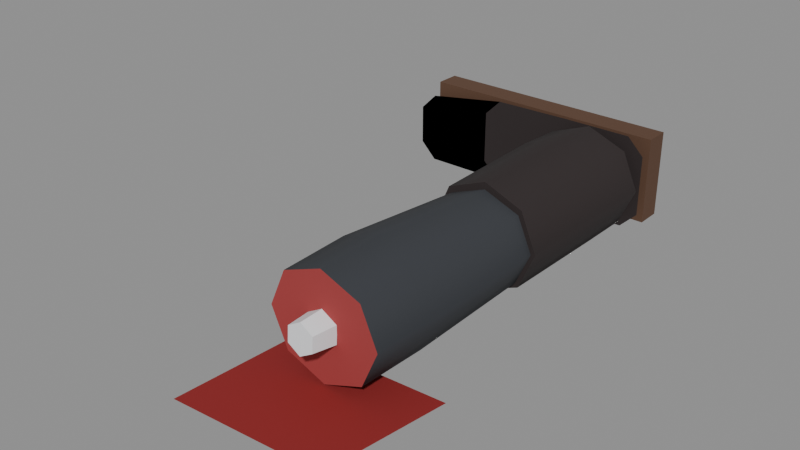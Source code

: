 # Source: limb_leg.blend  (saved by Blender 5.0.119; exported with 4.5.12 LTS)
import bpy
from mathutils import Matrix  # noqa: F401  (used for matrix-valued properties, if any)

bpy.ops.wm.read_factory_settings(use_empty=True)
scene = bpy.context.scene
scene.name = 'Scene'

# ---- materials (node trees are filled in below, after node groups)
mat_palette_vcol = bpy.data.materials.new('palette_vcol')
mat_palette_vcol.diffuse_color = (1.0, 1.0, 1.0, 1.0)
mat_palette_vcol.roughness = 0.9

# ---- material node trees
mat_palette_vcol.use_nodes = True; mat_palette_vcol.node_tree.nodes.clear()
_N = mat_palette_vcol.node_tree.nodes; _L = mat_palette_vcol.node_tree.links
n0 = _N.new('ShaderNodeBsdfPrincipled'); n0.name = 'Principled BSDF'; n0.location = (-200, 100)
n0.inputs[2].default_value = 0.9
n0.inputs[27].default_value = (0.0, 0.0, 0.0, 1.0)
n1 = _N.new('ShaderNodeOutputMaterial'); n1.name = 'Material Output'; n1.location = (200, 100)
n2 = _N.new('ShaderNodeVertexColor'); n2.name = 'Color Attribute'; n2.location = (-500, 100)
n2.layer_name = 'Col'
_L.new(n0.outputs[0], n1.inputs[0])
_L.new(n2.outputs[0], n0.inputs[0])
n1.is_active_output = True

# ---- meshes
me_limb = bpy.data.meshes.new('Limb')
me_limb.from_pydata([(0.064, -0.24, 0.066), (0.04525, -0.24, 0.1084), (3.919e-18, -0.24, 0.126), (-0.04525, -0.24, 0.1084), (-0.064, -0.24, 0.066), (-0.04525, -0.24, 0.02357), (-1.176e-17, -0.24, 0.006), (0.04525, -0.24, 0.02357), (0.066, -0.16, 0.066), (0.04667, -0.16, 0.1098), (4.041e-18, -0.16, 0.128), (-0.04667, -0.16, 0.1098), (-0.066, -0.16, 0.066), (-0.04667, -0.16, 0.02216), (-1.212e-17, -0.16, 0.004), (0.04667, -0.16, 0.02216), (0.058, 0.02, 0.058), (0.04101, 0.02, 0.09618), (3.551e-18, 0.02, 0.112), (-0.04101, 0.02, 0.09618), (-0.058, 0.02, 0.058), (-0.04101, 0.02, 0.01982), (-1.065e-17, 0.02, 0.004), (0.04101, 0.02, 0.01982), (0.064, 0.0, 0.06), (0.04525, 0.0, 0.1038), (3.919e-18, 0.0, 0.122), (-0.04525, 0.0, 0.1038), (-0.064, 0.0, 0.06), (-0.04525, 0.0, 0.01616), (-1.176e-17, 0.0, -0.002), (0.04525, 0.0, 0.01616), (0.066, 0.14, 0.06), (0.04667, 0.14, 0.1053), (4.041e-18, 0.14, 0.124), (-0.04667, 0.14, 0.1053), (-0.066, 0.14, 0.06), (-0.04667, 0.14, 0.01475), (-1.212e-17, 0.14, -0.004), (0.04667, 0.14, 0.01475), (0.066, 0.2, 0.058), (0.04667, 0.2, 0.1018), (4.041e-18, 0.2, 0.12), (-0.04667, 0.2, 0.1018), (-0.066, 0.2, 0.058), (-0.04667, 0.2, 0.01416), (-1.212e-17, 0.2, -0.004), (0.04667, 0.2, 0.01416), (0.062, 0.215, 0.094), (0.042, 0.215, 0.114), (-0.042, 0.215, 0.114), (-0.062, 0.215, 0.094), (-0.062, 0.215, 0.022), (-0.042, 0.215, 0.002), (0.042, 0.215, 0.002), (0.062, 0.215, 0.022), (-0.04, 0.225, 0.088), (-0.06, 0.225, 0.108), (-0.14, 0.225, 0.108), (-0.16, 0.225, 0.088), (-0.16, 0.225, 0.024), (-0.14, 0.225, 0.004), (-0.06, 0.225, 0.004), (-0.04, 0.225, 0.024), (-0.16, 0.225, 0.072), (-0.18, 0.225, 0.092), (-0.24, 0.225, 0.092), (-0.26, 0.225, 0.072), (-0.26, 0.225, 0.024), (-0.24, 0.225, 0.004), (-0.18, 0.225, 0.004), (-0.16, 0.225, 0.024), (-0.24, 0.235, 0.004), (0.06, 0.235, 0.004), (-0.24, 0.265, 0.004), (0.06, 0.265, 0.004), (-0.24, 0.235, 0.108), (0.06, 0.235, 0.108), (-0.24, 0.265, 0.108), (0.06, 0.265, 0.108), (0.0, -0.2386, 0.08595), (-0.01732, -0.2393, 0.07597), (-0.01732, -0.2407, 0.05603), (-2.449e-18, -0.2414, 0.04605), (0.01732, -0.2407, 0.05603), (0.01732, -0.2393, 0.07597), (0.0, -0.2668, 0.08496), (-0.01472, -0.2674, 0.07648), (-0.01472, -0.2686, 0.05952), (-2.082e-18, -0.2692, 0.05104), (0.01472, -0.2686, 0.05952), (0.01472, -0.2674, 0.07648), (-0.09, -0.34, 0.004), (0.08, -0.33, 0.004), (0.1, -0.19, 0.004), (-0.08, -0.2, 0.004)], [], [(8, 9, 1, 0), (9, 10, 2, 1), (10, 11, 3, 2), (11, 12, 4, 3), (12, 13, 5, 4), (13, 14, 6, 5), (14, 15, 7, 6), (15, 8, 0, 7), (16, 17, 8), (17, 9, 8), (17, 18, 9), (18, 10, 9), (18, 19, 11), (18, 11, 10), (19, 20, 12), (19, 12, 11), (20, 21, 13), (20, 13, 12), (21, 22, 14), (21, 14, 13), (22, 23, 14), (23, 15, 14), (23, 16, 15), (16, 8, 15), (0, 1, 2, 3, 4, 5, 6, 7), (23, 22, 21, 20, 19, 18, 17, 16), (32, 33, 25, 24), (33, 34, 26, 25), (34, 35, 27, 26), (35, 36, 28, 27), (36, 37, 29, 28), (37, 38, 30, 29), (38, 39, 31, 30), (39, 32, 24, 31), (40, 41, 32), (41, 33, 32), (41, 42, 33), (42, 34, 33), (42, 43, 35), (42, 35, 34), (43, 44, 36), (43, 36, 35), (44, 45, 37), (44, 37, 36), (45, 46, 38), (45, 38, 37), (46, 47, 38), (47, 39, 38), (47, 40, 39), (40, 32, 39), (24, 25, 26, 27, 28, 29, 30, 31), (47, 46, 45, 44, 43, 42, 41, 40), (56, 57, 49, 48), (57, 58, 50, 49), (58, 59, 51, 50), (59, 60, 52, 51), (60, 61, 53, 52), (61, 62, 54, 53), (62, 63, 55, 54), (63, 56, 48, 55), (56, 57, 65, 64), (57, 58, 66, 65), (66, 67, 59, 58), (67, 68, 60, 59), (68, 69, 61, 60), (61, 62, 70, 69), (62, 63, 71, 70), (63, 56, 64, 71), (48, 49, 50, 51, 52, 53, 54, 55), (64, 65, 66, 67, 68, 69, 70, 71), (72, 74, 75, 73), (76, 77, 79, 78), (72, 73, 77, 76), (74, 78, 79, 75), (72, 76, 78, 74), (73, 75, 79, 77), (80, 81, 87, 86), (81, 82, 88, 87), (82, 83, 89, 88), (83, 84, 90, 89), (84, 85, 91, 90), (85, 80, 86, 91), (85, 84, 83, 82, 81, 80), (86, 87, 88, 89, 90, 91), (92, 93, 94, 95)])
me_limb.polygons.foreach_set('use_smooth', [True] * 85)
_k = set([(0, 1), (0, 7), (1, 2), (2, 3), (3, 4), (4, 5), (5, 6), (6, 7), (16, 17), (16, 23), (17, 18), (18, 19), (19, 20), (20, 21), (21, 22), (22, 23), (24, 25), (24, 31), (25, 26), (26, 27), (27, 28), (28, 29), (29, 30), (30, 31), (40, 41), (40, 47), (41, 42), (42, 43), (43, 44), (44, 45), (45, 46), (46, 47), (48, 49), (48, 55), (49, 50), (49, 57), (50, 58), (53, 54), (53, 61), (54, 55), (54, 62), (56, 57), (56, 63), (57, 58), (61, 62), (61, 69), (62, 63), (62, 70), (69, 70), (72, 73), (72, 74), (72, 76), (73, 75), (73, 77), (74, 75), (74, 78), (75, 79), (76, 77), (76, 78), (77, 79), (78, 79), (80, 81), (80, 85), (80, 86), (81, 82), (81, 87), (82, 83), (82, 88), (83, 84), (83, 89), (84, 85), (84, 90), (85, 91), (86, 87), (86, 91), (87, 88), (88, 89), (89, 90), (90, 91)])
me_limb.attributes.new('sharp_edge', 'BOOLEAN', 'EDGE').data.foreach_set('value', [ (min(e.vertices), max(e.vertices)) in _k for e in me_limb.edges])
_ca = me_limb.color_attributes.new('Col', 'FLOAT_COLOR', 'CORNER')
_ca.data.foreach_set('color', [0.03725, 0.04118, 0.04902, 0.8333, 0.03725, 0.04118, 0.04902, 1.0, 0.03725, 0.04118, 0.04902, 1.0, 0.03725, 0.04118, 0.04902, 0.8542, 0.03725, 0.04118, 0.04902, 1.0, 0.03725, 0.04118, 0.04902, 1.0, 0.03725, 0.04118, 0.04902, 1.0, 0.03725, 0.04118, 0.04902, 1.0, 0.03725, 0.04118, 0.04902, 1.0, 0.03725, 0.04118, 0.04902, 1.0, 0.03725, 0.04118, 0.04902, 1.0, 0.03725, 0.04118, 0.04902, 1.0, 0.03725, 0.04118, 0.04902, 1.0, 0.03725, 0.04118, 0.04902, 0.8333, 0.03725, 0.04118, 0.04902, 0.8542, 0.03725, 0.04118, 0.04902, 1.0, 0.03725, 0.04118, 0.04902, 0.8333, 0.03725, 0.04118, 0.04902, 0.2292, 0.03725, 0.04118, 0.04902, 0.2292, 0.03725, 0.04118, 0.04902, 0.8542, 0.03725, 0.04118, 0.04902, 0.2292, 0.03725, 0.04118, 0.04902, 0.0, 0.03725, 0.04118, 0.04902, 0.0, 0.03725, 0.04118, 0.04902, 0.2292, 0.03725, 0.04118, 0.04902, 0.0, 0.03725, 0.04118, 0.04902, 0.1875, 0.03725, 0.04118, 0.04902, 0.2083, 0.03725, 0.04118, 0.04902, 0.0, 0.03725, 0.04118, 0.04902, 0.1875, 0.03725, 0.04118, 0.04902, 0.8333, 0.03725, 0.04118, 0.04902, 0.8542, 0.03725, 0.04118, 0.04902, 0.2083, 0.03725, 0.04118, 0.04902, 0.0, 0.03725, 0.04118, 0.04902, 0.0, 0.03725, 0.04118, 0.04902, 0.8333, 0.03725, 0.04118, 0.04902, 0.0, 0.03725, 0.04118, 0.04902, 1.0, 0.03725, 0.04118, 0.04902, 0.8333, 0.03725, 0.04118, 0.04902, 0.0, 0.03725, 0.04118, 0.04902, 0.0, 0.03725, 0.04118, 0.04902, 1.0, 0.03725, 0.04118, 0.04902, 0.0, 0.03725, 0.04118, 0.04902, 1.0, 0.03725, 0.04118, 0.04902, 1.0, 0.03725, 0.04118, 0.04902, 0.0, 0.03725, 0.04118, 0.04902, 0.0, 0.03725, 0.04118, 0.04902, 1.0, 0.03725, 0.04118, 0.04902, 0.0, 0.03725, 0.04118, 0.04902, 1.0, 0.03725, 0.04118, 0.04902, 1.0, 0.03725, 0.04118, 0.04902, 0.0, 0.03725, 0.04118, 0.04902, 0.0, 0.03725, 0.04118, 0.04902, 0.8333, 0.03725, 0.04118, 0.04902, 0.0, 0.03725, 0.04118, 0.04902, 0.8333, 0.03725, 0.04118, 0.04902, 1.0, 0.03725, 0.04118, 0.04902, 0.0, 0.03725, 0.04118, 0.04902, 0.0, 0.03725, 0.04118, 0.04902, 0.2292, 0.03725, 0.04118, 0.04902, 0.0, 0.03725, 0.04118, 0.04902, 0.2292, 0.03725, 0.04118, 0.04902, 0.8333, 0.03725, 0.04118, 0.04902, 0.0, 0.03725, 0.04118, 0.04902, 0.0, 0.03725, 0.04118, 0.04902, 0.0, 0.03725, 0.04118, 0.04902, 0.0, 0.03725, 0.04118, 0.04902, 0.0, 0.03725, 0.04118, 0.04902, 0.2292, 0.03725, 0.04118, 0.04902, 0.0, 0.03725, 0.04118, 0.04902, 0.0, 0.03725, 0.04118, 0.04902, 0.0, 0.03725, 0.04118, 0.04902, 0.0, 0.03725, 0.04118, 0.04902, 0.1875, 0.03725, 0.04118, 0.04902, 0.0, 0.03725, 0.04118, 0.04902, 0.0, 0.03725, 0.04118, 0.04902, 0.0, 0.03725, 0.04118, 0.04902, 0.1875, 0.03725, 0.04118, 0.04902, 0.0, 0.03725, 0.04118, 0.04902, 0.8333, 0.03725, 0.04118, 0.04902, 0.1875, 0.3667, 0.0451, 0.0451, 0.7917, 0.3667, 0.0451, 0.0451, 0.8958, 0.3667, 0.0451, 0.0451, 0.9583, 0.3667, 0.0451, 0.0451, 0.8958, 0.3667, 0.0451, 0.0451, 0.7917, 0.3667, 0.0451, 0.0451, 0.6667, 0.3667, 0.0451, 0.0451, 0.5417, 0.3667, 0.0451, 0.0451, 0.6458, 0.03725, 0.04118, 0.04902, 0.2708, 0.03725, 0.04118, 0.04902, 0.2708, 0.03725, 0.04118, 0.04902, 0.2917, 0.03725, 0.04118, 0.04902, 0.2917, 0.03725, 0.04118, 0.04902, 0.25, 0.03725, 0.04118, 0.04902, 0.2917, 0.03725, 0.04118, 0.04902, 0.2292, 0.03725, 0.04118, 0.04902, 0.25, 0.02549, 0.01765, 0.01765, 0.8125, 0.02549, 0.01765, 0.01765, 1.0, 0.02549, 0.01765, 0.01765, 1.0, 0.02549, 0.01765, 0.01765, 0.8125, 0.02549, 0.01765, 0.01765, 1.0, 0.02549, 0.01765, 0.01765, 1.0, 0.02549, 0.01765, 0.01765, 1.0, 0.02549, 0.01765, 0.01765, 1.0, 0.02549, 0.01765, 0.01765, 1.0, 0.02549, 0.01765, 0.01765, 1.0, 0.02549, 0.01765, 0.01765, 1.0, 0.02549, 0.01765, 0.01765, 1.0, 0.02549, 0.01765, 0.01765, 1.0, 0.02549, 0.01765, 0.01765, 0.7083, 0.02549, 0.01765, 0.01765, 0.7917, 0.02549, 0.01765, 0.01765, 1.0, 0.02549, 0.01765, 0.01765, 0.7083, 0.02549, 0.01765, 0.01765, 0.1875, 0.02549, 0.01765, 0.01765, 0.2083, 0.02549, 0.01765, 0.01765, 0.7917, 0.02549, 0.01765, 0.01765, 0.1875, 0.02549, 0.01765, 0.01765, 1.0, 0.02549, 0.01765, 0.01765, 1.0, 0.02549, 0.01765, 0.01765, 0.2083, 0.02549, 0.01765, 0.01765, 1.0, 0.02549, 0.01765, 0.01765, 0.2083, 0.02549, 0.01765, 0.01765, 0.2292, 0.02549, 0.01765, 0.01765, 1.0, 0.02549, 0.01765, 0.01765, 0.2083, 0.02549, 0.01765, 0.01765, 0.8125, 0.02549, 0.01765, 0.01765, 0.8125, 0.02549, 0.01765, 0.01765, 0.2292, 0.02549, 0.01765, 0.01765, 0.7917, 0.02549, 0.01765, 0.01765, 1.0, 0.02549, 0.01765, 0.01765, 0.8125, 0.02549, 0.01765, 0.01765, 1.0, 0.02549, 0.01765, 0.01765, 1.0, 0.02549, 0.01765, 0.01765, 0.8125, 0.02549, 0.01765, 0.01765, 1.0, 0.02549, 0.01765, 0.01765, 1.0, 0.02549, 0.01765, 0.01765, 1.0, 0.02549, 0.01765, 0.01765, 1.0, 0.02549, 0.01765, 0.01765, 1.0, 0.02549, 0.01765, 0.01765, 1.0, 0.02549, 0.01765, 0.01765, 1.0, 0.02549, 0.01765, 0.01765, 0.8542, 0.02549, 0.01765, 0.01765, 1.0, 0.02549, 0.01765, 0.01765, 1.0, 0.02549, 0.01765, 0.01765, 1.0, 0.02549, 0.01765, 0.01765, 1.0, 0.02549, 0.01765, 0.01765, 0.8542, 0.02549, 0.01765, 0.01765, 0.4792, 0.02549, 0.01765, 0.01765, 0.7083, 0.02549, 0.01765, 0.01765, 0.8542, 0.02549, 0.01765, 0.01765, 0.7083, 0.02549, 0.01765, 0.01765, 1.0, 0.02549, 0.01765, 0.01765, 0.4792, 0.02549, 0.01765, 0.01765, 0.125, 0.02549, 0.01765, 0.01765, 0.1875, 0.02549, 0.01765, 0.01765, 0.4792, 0.02549, 0.01765, 0.01765, 0.1875, 0.02549, 0.01765, 0.01765, 0.7083, 0.02549, 0.01765, 0.01765, 0.125, 0.02549, 0.01765, 0.01765, 1.0, 0.02549, 0.01765, 0.01765, 1.0, 0.02549, 0.01765, 0.01765, 0.125, 0.02549, 0.01765, 0.01765, 1.0, 0.02549, 0.01765, 0.01765, 0.1875, 0.02549, 0.01765, 0.01765, 1.0, 0.02549, 0.01765, 0.01765, 0.2083, 0.02549, 0.01765, 0.01765, 1.0, 0.02549, 0.01765, 0.01765, 0.2083, 0.02549, 0.01765, 0.01765, 0.2083, 0.02549, 0.01765, 0.01765, 1.0, 0.02549, 0.01765, 0.01765, 0.2083, 0.02549, 0.01765, 0.01765, 0.7917, 0.02549, 0.01765, 0.01765, 0.2083, 0.02549, 0.01765, 0.01765, 0.7917, 0.02549, 0.01765, 0.01765, 0.8125, 0.02549, 0.01765, 0.01765, 0.2083, 0.02549, 0.01765, 0.01765, 0.25, 0.02549, 0.01765, 0.01765, 0.25, 0.02549, 0.01765, 0.01765, 0.2708, 0.02549, 0.01765, 0.01765, 0.25, 0.02549, 0.01765, 0.01765, 0.2708, 0.02549, 0.01765, 0.01765, 0.2708, 0.02549, 0.01765, 0.01765, 0.2292, 0.02549, 0.01765, 0.01765, 0.1667, 0.02549, 0.01765, 0.01765, 0.04167, 0.02549, 0.01765, 0.01765, 0.0, 0.02549, 0.01765, 0.01765, 0.02083, 0.02549, 0.01765, 0.01765, 0.02083, 0.02549, 0.01765, 0.01765, 0.08333, 0.02549, 0.01765, 0.01765, 0.2292, 0.02549, 0.01765, 0.01765, 0.1042, 0.02549, 0.01765, 0.01765, 0.1042, 0.02549, 0.01765, 0.01765, 0.04167, 0.02549, 0.01765, 0.01765, 0.4583, 0.02549, 0.01765, 0.01765, 0.625, 0.02549, 0.01765, 0.01765, 0.625, 0.02549, 0.01765, 0.01765, 0.9583, 0.02549, 0.01765, 0.01765, 0.9375, 0.02549, 0.01765, 0.01765, 0.9583, 0.02549, 0.01765, 0.01765, 0.9375, 0.02549, 0.01765, 0.01765, 0.9167, 0.02549, 0.01765, 0.01765, 0.8958, 0.02549, 0.01765, 0.01765, 0.6875, 0.02549, 0.01765, 0.01765, 0.6667, 0.02549, 0.01765, 0.01765, 0.8958, 0.02549, 0.01765, 0.01765, 0.625, 0.02549, 0.01765, 0.01765, 0.2917, 0.02549, 0.01765, 0.01765, 0.6875, 0.02549, 0.01765, 0.01765, 0.625, 0.02549, 0.01765, 0.01765, 0.4583, 0.02549, 0.01765, 0.01765, 0.2083, 0.02549, 0.01765, 0.01765, 0.2917, 0.02549, 0.01765, 0.01765, 0.0, 0.02549, 0.01765, 0.01765, 0.0, 0.02549, 0.01765, 0.01765, 0.02083, 0.02549, 0.01765, 0.01765, 0.02083, 0.02549, 0.01765, 0.01765, 0.0, 0.02549, 0.01765, 0.01765, 0.02083, 0.02549, 0.01765, 0.01765, 0.3542, 0.02549, 0.01765, 0.01765, 0.0625, 0.02549, 0.01765, 0.01765, 0.02083, 0.02549, 0.01765, 0.01765, 0.04167, 0.02549, 0.01765, 0.01765, 0.625, 0.02549, 0.01765, 0.01765, 0.3542, 0.02549, 0.01765, 0.01765, 0.0, 0.02549, 0.01765, 0.01765, 0.0, 0.02549, 0.01765, 0.01765, 0.9167, 0.02549, 0.01765, 0.01765, 0.8333, 0.02549, 0.01765, 0.01765, 0.0, 0.02549, 0.01765, 0.01765, 0.9167, 0.02549, 0.01765, 0.01765, 0.9167, 0.02549, 0.01765, 0.01765, 0.9375, 0.02549, 0.01765, 0.01765, 0.9375, 0.02549, 0.01765, 0.01765, 0.875, 0.02549, 0.01765, 0.01765, 0.8958, 0.02549, 0.01765, 0.01765, 0.9792, 0.02549, 0.01765, 0.01765, 0.8333, 0.02549, 0.01765, 0.01765, 0.6667, 0.02549, 0.01765, 0.01765, 0.625, 0.02549, 0.01765, 0.01765, 0.8958, 0.02549, 0.01765, 0.01765, 0.6042, 0.02549, 0.01765, 0.01765, 0.5625, 0.02549, 0.01765, 0.01765, 0.4583, 0.02549, 0.01765, 0.01765, 0.625, 0.02549, 0.01765, 0.01765, 0.0625, 0.02549, 0.01765, 0.01765, 0.02083, 0.02549, 0.01765, 0.01765, 0.02083, 0.02549, 0.01765, 0.01765, 0.08333, 0.02549, 0.01765, 0.01765, 0.0, 0.02549, 0.01765, 0.01765, 0.0, 0.02549, 0.01765, 0.01765, 0.6042, 0.02549, 0.01765, 0.01765, 0.5208, 0.02549, 0.01765, 0.01765, 0.0, 0.02549, 0.01765, 0.01765, 0.0, 0.02549, 0.01765, 0.01765, 0.7917, 0.02549, 0.01765, 0.01765, 0.625, 0.02549, 0.01765, 0.01765, 0.2917, 0.02549, 0.01765, 0.01765, 0.2917, 0.02549, 0.01765, 0.01765, 0.6667, 0.02549, 0.01765, 0.01765, 0.6875, 0.02549, 0.01765, 0.01765, 0.2917, 0.02549, 0.01765, 0.01765, 0.2083, 0.02549, 0.01765, 0.01765, 0.08333, 0.02549, 0.01765, 0.01765, 0.1458, 0.02549, 0.01765, 0.01765, 0.8125, 0.02549, 0.01765, 0.01765, 0.9167, 0.02549, 0.01765, 0.01765, 0.9167, 0.02549, 0.01765, 0.01765, 0.8125, 0.02549, 0.01765, 0.01765, 0.6667, 0.02549, 0.01765, 0.01765, 0.5833, 0.02549, 0.01765, 0.01765, 0.5833, 0.02549, 0.01765, 0.01765, 0.6875, 0.1078, 0.05294, 0.02941, 0.0, 0.1078, 0.05294, 0.02941, 0.0, 0.1078, 0.05294, 0.02941, 0.0, 0.1078, 0.05294, 0.02941, 0.0, 0.1078, 0.05294, 0.02941, 1.0, 0.1078, 0.05294, 0.02941, 1.0, 0.1078, 0.05294, 0.02941, 1.0, 0.1078, 0.05294, 0.02941, 1.0, 0.1078, 0.05294, 0.02941, 0.0, 0.1078, 0.05294, 0.02941, 0.04167, 0.1078, 0.05294, 0.02941, 0.1875, 0.1078, 0.05294, 0.02941, 0.3333, 0.1078, 0.05294, 0.02941, 0.5833, 0.1078, 0.05294, 0.02941, 0.9375, 0.1078, 0.05294, 0.02941, 0.9375, 0.1078, 0.05294, 0.02941, 0.5625, 0.1078, 0.05294, 0.02941, 0.4792, 0.1078, 0.05294, 0.02941, 0.9375, 0.1078, 0.05294, 0.02941, 0.9167, 0.1078, 0.05294, 0.02941, 0.5833, 0.1078, 0.05294, 0.02941, 0.5833, 0.1078, 0.05294, 0.02941, 0.6042, 0.1078, 0.05294, 0.02941, 0.9583, 0.1078, 0.05294, 0.02941, 0.9583, 0.8176, 0.8412, 0.8647, 0.5833, 0.8176, 0.8412, 0.8647, 0.5833, 0.8176, 0.8412, 0.8647, 0.8125, 0.8176, 0.8412, 0.8647, 0.8125, 0.8176, 0.8412, 0.8647, 0.5208, 0.8176, 0.8412, 0.8647, 0.4792, 0.8176, 0.8412, 0.8647, 0.6458, 0.8176, 0.8412, 0.8647, 0.7292, 0.8176, 0.8412, 0.8647, 0.2083, 0.8176, 0.8412, 0.8647, 0.1667, 0.8176, 0.8412, 0.8647, 0.2292, 0.8176, 0.8412, 0.8647, 0.2708, 0.8176, 0.8412, 0.8647, 0.1875, 0.8176, 0.8412, 0.8647, 0.2083, 0.8176, 0.8412, 0.8647, 0.25, 0.8176, 0.8412, 0.8647, 0.2292, 0.8176, 0.8412, 0.8647, 0.4375, 0.8176, 0.8412, 0.8647, 0.4583, 0.8176, 0.8412, 0.8647, 0.7292, 0.8176, 0.8412, 0.8647, 0.625, 0.8176, 0.8412, 0.8647, 0.5625, 0.8176, 0.8412, 0.8647, 0.5833, 0.8176, 0.8412, 0.8647, 0.8125, 0.8176, 0.8412, 0.8647, 0.8333, 0.8176, 0.8412, 0.8647, 0.25, 0.8176, 0.8412, 0.8647, 0.25, 0.8176, 0.8412, 0.8647, 0.25, 0.8176, 0.8412, 0.8647, 0.2917, 0.8176, 0.8412, 0.8647, 0.25, 0.8176, 0.8412, 0.8647, 0.2083, 0.8176, 0.8412, 0.8647, 0.9167, 0.8176, 0.8412, 0.8647, 0.8958, 0.8176, 0.8412, 0.8647, 0.8333, 0.8176, 0.8412, 0.8647, 0.7917, 0.8176, 0.8412, 0.8647, 0.8542, 0.8176, 0.8412, 0.8647, 0.875, 0.2608, 0.01373, 0.01373, 0.9583, 0.2608, 0.01373, 0.01373, 0.9375, 0.2608, 0.01373, 0.01373, 0.6458, 0.2608, 0.01373, 0.01373, 0.5625])
me_limb.materials.append(mat_palette_vcol)
me_limb.update()

# ---- objects
ob_limb = bpy.data.objects.new('Limb', me_limb)

# ---- transforms, parenting, visibility, modifiers, constraints
ob_limb.location = (0.0, 0.0, 0.0)

# ---- collection membership
scene.collection.objects.link(ob_limb)

# ---- scene / render settings (as saved in the file)
scene.frame_start = 1; scene.frame_end = 250; scene.frame_set(1)
scene.render.engine = 'BLENDER_EEVEE_NEXT'
scene.render.bake_bias = 0.0
scene.render.bake_samples = 0
scene.cycles.sampling_pattern = 'TABULATED_SOBOL'
scene.eevee.use_volume_custom_range = False
bpy.context.view_layer.update()

# ---- added for rendering (the .blend has no active camera and no usable light): camera, sun + grey world if the file has none
cam_auto = bpy.data.cameras.new('AutoCamera')
cam_auto.lens = 50.0
cam_auto.sensor_width = 36.0
cam_auto.clip_end = 1000.0
ob_auto_camera = bpy.data.objects.new('AutoCamera', cam_auto)
scene.collection.objects.link(ob_auto_camera)
ob_auto_camera.location = (0.582715, -0.832758, 0.592172)
ob_auto_camera.rotation_euler = (1.09748, -7.21219e-08, 0.694738)
scene.camera = ob_auto_camera
light_auto_sun = bpy.data.lights.new('AutoSun', 'SUN')
light_auto_sun.energy = 3.0
light_auto_sun.angle = 0.0523599
ob_auto_sun = bpy.data.objects.new('AutoSun', light_auto_sun)
scene.collection.objects.link(ob_auto_sun)
ob_auto_sun.rotation_euler = (0.872665, 0.174533, 0.523599)
if scene.world is None:
    world_auto = bpy.data.worlds.new('AutoWorld')
    world_auto.color = (0.3, 0.3, 0.3)
    scene.world = world_auto
bpy.context.view_layer.update()
